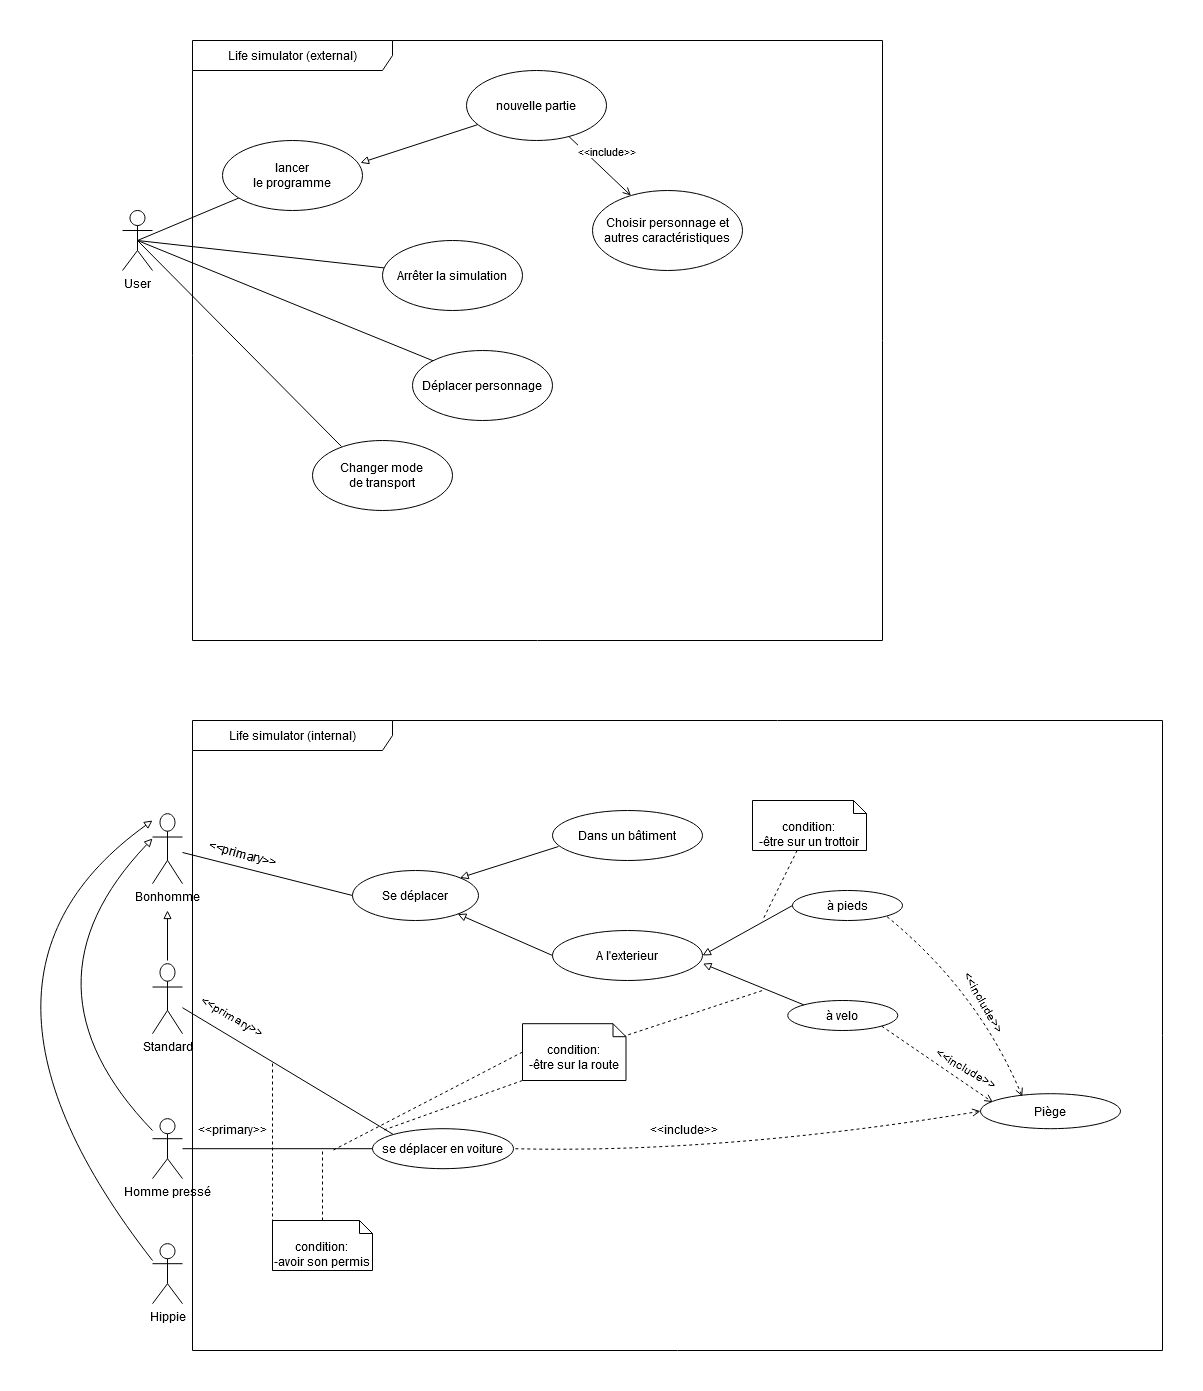

The diagram above was exported from draw.io. Its source (the exported page's mxGraphModel, read from the mxfile embedded in the PNG):
<mxGraphModel dx="2249" dy="763" grid="1" gridSize="10" guides="1" tooltips="1" connect="1" arrows="1" fold="1" page="1" pageScale="1" pageWidth="827" pageHeight="1169" math="0" shadow="0">
  <root>
    <mxCell id="0" />
    <mxCell id="1" parent="0" />
    <mxCell id="mF706hxks2c-C6gWE-Yd-37" value="Life simulator (external)" style="shape=umlFrame;whiteSpace=wrap;html=1;width=200;height=30;" parent="1" vertex="1">
      <mxGeometry y="270" width="690" height="600" as="geometry" />
    </mxCell>
    <mxCell id="mF706hxks2c-C6gWE-Yd-43" value="" style="edgeStyle=none;rounded=0;orthogonalLoop=1;jettySize=auto;html=1;startArrow=none;startFill=0;endArrow=none;endFill=0;exitX=0.5;exitY=0.5;exitDx=0;exitDy=0;exitPerimeter=0;" parent="1" source="FF6MuvcdMseVqTnUlUUQ-22" target="mF706hxks2c-C6gWE-Yd-39" edge="1">
      <mxGeometry relative="1" as="geometry" />
    </mxCell>
    <mxCell id="cOnKHeuYSasRObDhvAMh-3" style="rounded=0;orthogonalLoop=1;jettySize=auto;html=1;entryX=0;entryY=0;entryDx=0;entryDy=0;endArrow=none;endFill=0;exitX=0.5;exitY=0.5;exitDx=0;exitDy=0;exitPerimeter=0;" parent="1" source="FF6MuvcdMseVqTnUlUUQ-22" target="cOnKHeuYSasRObDhvAMh-1" edge="1">
      <mxGeometry relative="1" as="geometry" />
    </mxCell>
    <mxCell id="FF6MuvcdMseVqTnUlUUQ-22" value="&lt;div&gt;User&lt;/div&gt;" style="shape=umlActor;verticalLabelPosition=bottom;verticalAlign=top;html=1;outlineConnect=0;" parent="1" vertex="1">
      <mxGeometry x="-70" y="440.00000000000006" width="30" height="60" as="geometry" />
    </mxCell>
    <mxCell id="mF706hxks2c-C6gWE-Yd-39" value="lancer&lt;div&gt;le programme&lt;/div&gt;" style="ellipse;whiteSpace=wrap;html=1;" parent="1" vertex="1">
      <mxGeometry x="30" y="370.00000000000006" width="140" height="70" as="geometry" />
    </mxCell>
    <mxCell id="mF706hxks2c-C6gWE-Yd-65" style="edgeStyle=none;rounded=0;orthogonalLoop=1;jettySize=auto;html=1;entryX=0.986;entryY=0.319;entryDx=0;entryDy=0;startArrow=none;startFill=0;endArrow=block;endFill=0;entryPerimeter=0;" parent="1" source="mF706hxks2c-C6gWE-Yd-40" target="mF706hxks2c-C6gWE-Yd-39" edge="1">
      <mxGeometry relative="1" as="geometry" />
    </mxCell>
    <mxCell id="mF706hxks2c-C6gWE-Yd-67" value="&amp;lt;&amp;lt;include&amp;gt;&amp;gt;" style="edgeStyle=none;rounded=0;orthogonalLoop=1;jettySize=auto;html=1;startArrow=none;startFill=0;endArrow=open;endFill=0;" parent="1" source="mF706hxks2c-C6gWE-Yd-40" target="mF706hxks2c-C6gWE-Yd-66" edge="1">
      <mxGeometry x="-0.1111" y="15" relative="1" as="geometry">
        <mxPoint as="offset" />
      </mxGeometry>
    </mxCell>
    <mxCell id="mF706hxks2c-C6gWE-Yd-40" value="nouvelle partie" style="ellipse;whiteSpace=wrap;html=1;" parent="1" vertex="1">
      <mxGeometry x="274" y="300.00000000000006" width="140" height="70" as="geometry" />
    </mxCell>
    <mxCell id="FF6MuvcdMseVqTnUlUUQ-23" value="Arrêter la simulation" style="ellipse;whiteSpace=wrap;html=1;" parent="1" vertex="1">
      <mxGeometry x="190" y="470" width="140" height="70" as="geometry" />
    </mxCell>
    <mxCell id="FF6MuvcdMseVqTnUlUUQ-24" value="" style="endArrow=none;html=1;strokeColor=#000000;entryX=0.5;entryY=0.5;entryDx=0;entryDy=0;entryPerimeter=0;" parent="1" source="FF6MuvcdMseVqTnUlUUQ-23" target="FF6MuvcdMseVqTnUlUUQ-22" edge="1">
      <mxGeometry width="50" height="50" relative="1" as="geometry">
        <mxPoint x="-40" y="560" as="sourcePoint" />
        <mxPoint x="-30" y="480.00000000000006" as="targetPoint" />
      </mxGeometry>
    </mxCell>
    <mxCell id="-PCdLZGygti7nppQyUpf-10" style="edgeStyle=none;rounded=0;orthogonalLoop=1;jettySize=auto;html=1;entryX=0;entryY=0.5;entryDx=0;entryDy=0;endArrow=none;endFill=0;" parent="1" source="-PCdLZGygti7nppQyUpf-13" target="-PCdLZGygti7nppQyUpf-17" edge="1">
      <mxGeometry relative="1" as="geometry" />
    </mxCell>
    <mxCell id="-PCdLZGygti7nppQyUpf-11" value="&amp;lt;&amp;lt;primary&amp;gt;&amp;gt;" style="edgeLabel;html=1;align=center;verticalAlign=middle;resizable=0;points=[];rotation=15;fontSize=12;" parent="-PCdLZGygti7nppQyUpf-10" connectable="0" vertex="1">
      <mxGeometry x="-0.625" y="1" relative="1" as="geometry">
        <mxPoint x="27.82" y="-5.91" as="offset" />
      </mxGeometry>
    </mxCell>
    <mxCell id="-PCdLZGygti7nppQyUpf-12" value="" style="edgeStyle=none;rounded=0;orthogonalLoop=1;jettySize=auto;html=1;startArrow=block;startFill=0;endArrow=none;endFill=0;" parent="1" edge="1">
      <mxGeometry relative="1" as="geometry">
        <mxPoint x="-25" y="1140" as="sourcePoint" />
        <mxPoint x="-25" y="1190" as="targetPoint" />
      </mxGeometry>
    </mxCell>
    <mxCell id="-PCdLZGygti7nppQyUpf-13" value="&lt;div&gt;Bonhomme&lt;/div&gt;&lt;div&gt;&lt;br&gt;&lt;/div&gt;" style="shape=umlActor;verticalLabelPosition=bottom;verticalAlign=top;html=1;outlineConnect=0;" parent="1" vertex="1">
      <mxGeometry x="-40" y="1043.19" width="30" height="70" as="geometry" />
    </mxCell>
    <mxCell id="-PCdLZGygti7nppQyUpf-14" value="Life simulator (internal)" style="shape=umlFrame;whiteSpace=wrap;html=1;width=200;height=30;" parent="1" vertex="1">
      <mxGeometry y="950" width="970" height="630" as="geometry" />
    </mxCell>
    <mxCell id="-PCdLZGygti7nppQyUpf-17" value="Se déplacer" style="ellipse;" parent="1" vertex="1">
      <mxGeometry x="160" y="1100" width="126" height="50" as="geometry" />
    </mxCell>
    <mxCell id="-PCdLZGygti7nppQyUpf-20" style="edgeStyle=none;rounded=0;orthogonalLoop=1;jettySize=auto;html=1;startArrow=none;startFill=0;endArrow=none;endFill=0;entryX=0;entryY=0;entryDx=0;entryDy=0;" parent="1" source="-PCdLZGygti7nppQyUpf-21" target="-PCdLZGygti7nppQyUpf-25" edge="1">
      <mxGeometry relative="1" as="geometry">
        <mxPoint x="288" y="1378.19" as="targetPoint" />
      </mxGeometry>
    </mxCell>
    <mxCell id="-PCdLZGygti7nppQyUpf-21" value="&lt;div&gt;Standard&lt;/div&gt;" style="shape=umlActor;verticalLabelPosition=bottom;verticalAlign=top;html=1;outlineConnect=0;" parent="1" vertex="1">
      <mxGeometry x="-40" y="1193.19" width="30" height="70" as="geometry" />
    </mxCell>
    <mxCell id="-PCdLZGygti7nppQyUpf-22" style="edgeStyle=none;rounded=0;orthogonalLoop=1;jettySize=auto;html=1;entryX=0;entryY=0.5;entryDx=0;entryDy=0;startArrow=none;startFill=0;endArrow=none;endFill=0;" parent="1" source="-PCdLZGygti7nppQyUpf-23" target="-PCdLZGygti7nppQyUpf-25" edge="1">
      <mxGeometry relative="1" as="geometry" />
    </mxCell>
    <mxCell id="-PCdLZGygti7nppQyUpf-23" value="&lt;div&gt;Homme pressé&lt;/div&gt;" style="shape=umlActor;verticalLabelPosition=bottom;verticalAlign=top;html=1;outlineConnect=0;" parent="1" vertex="1">
      <mxGeometry x="-40" y="1348.19" width="30" height="60" as="geometry" />
    </mxCell>
    <mxCell id="-PCdLZGygti7nppQyUpf-24" value="Hippie" style="shape=umlActor;verticalLabelPosition=bottom;verticalAlign=top;html=1;outlineConnect=0;" parent="1" vertex="1">
      <mxGeometry x="-40" y="1473.19" width="30" height="60" as="geometry" />
    </mxCell>
    <mxCell id="-PCdLZGygti7nppQyUpf-25" value="&#10;se déplacer en voiture&#10;" style="ellipse;" parent="1" vertex="1">
      <mxGeometry x="180" y="1358.19" width="141" height="40" as="geometry" />
    </mxCell>
    <mxCell id="-PCdLZGygti7nppQyUpf-26" style="edgeStyle=none;rounded=0;orthogonalLoop=1;jettySize=auto;html=1;exitX=0.5;exitY=0;exitDx=0;exitDy=0;startArrow=none;startFill=0;endArrow=none;endFill=0;strokeColor=#000000;" parent="1" source="-PCdLZGygti7nppQyUpf-25" target="-PCdLZGygti7nppQyUpf-25" edge="1">
      <mxGeometry relative="1" as="geometry" />
    </mxCell>
    <mxCell id="mF706hxks2c-C6gWE-Yd-170" style="edgeStyle=none;rounded=0;orthogonalLoop=1;jettySize=auto;html=1;exitX=0;exitY=1;exitDx=0;exitDy=0;exitPerimeter=0;dashed=1;startArrow=none;startFill=0;endArrow=none;endFill=0;" parent="1" source="-PCdLZGygti7nppQyUpf-29" edge="1">
      <mxGeometry relative="1" as="geometry">
        <mxPoint x="80" y="1290" as="targetPoint" />
      </mxGeometry>
    </mxCell>
    <mxCell id="mF706hxks2c-C6gWE-Yd-172" style="edgeStyle=none;rounded=0;orthogonalLoop=1;jettySize=auto;html=1;exitX=0.5;exitY=0;exitDx=0;exitDy=0;exitPerimeter=0;dashed=1;startArrow=none;startFill=0;endArrow=none;endFill=0;" parent="1" source="-PCdLZGygti7nppQyUpf-29" edge="1">
      <mxGeometry relative="1" as="geometry">
        <mxPoint x="130" y="1380" as="targetPoint" />
      </mxGeometry>
    </mxCell>
    <mxCell id="-PCdLZGygti7nppQyUpf-29" value="condition:&lt;br&gt;-avoir son&amp;nbsp;permis" style="shape=note2;boundedLbl=1;whiteSpace=wrap;html=1;size=13;verticalAlign=top;align=center;" parent="1" vertex="1">
      <mxGeometry x="80" y="1450" width="100" height="50" as="geometry" />
    </mxCell>
    <mxCell id="-PCdLZGygti7nppQyUpf-39" value="Dans un bâtiment" style="ellipse;whiteSpace=wrap;html=1;fontSize=12;" parent="1" vertex="1">
      <mxGeometry x="360" y="1040" width="150" height="50" as="geometry" />
    </mxCell>
    <mxCell id="-PCdLZGygti7nppQyUpf-40" value="A l'exterieur" style="ellipse;whiteSpace=wrap;html=1;fontSize=12;" parent="1" vertex="1">
      <mxGeometry x="360" y="1160" width="150" height="50" as="geometry" />
    </mxCell>
    <mxCell id="-PCdLZGygti7nppQyUpf-41" style="edgeStyle=none;rounded=0;orthogonalLoop=1;jettySize=auto;html=1;entryX=0.04;entryY=0.72;entryDx=0;entryDy=0;endArrow=none;endFill=0;startArrow=block;startFill=0;entryPerimeter=0;exitX=1;exitY=0;exitDx=0;exitDy=0;" parent="1" source="-PCdLZGygti7nppQyUpf-17" target="-PCdLZGygti7nppQyUpf-39" edge="1">
      <mxGeometry relative="1" as="geometry">
        <mxPoint x="280" y="1109" as="sourcePoint" />
        <mxPoint x="452.45000000000005" y="1037.68" as="targetPoint" />
      </mxGeometry>
    </mxCell>
    <mxCell id="-PCdLZGygti7nppQyUpf-42" style="edgeStyle=none;rounded=0;orthogonalLoop=1;jettySize=auto;html=1;entryX=0;entryY=0.5;entryDx=0;entryDy=0;endArrow=none;endFill=0;startArrow=block;startFill=0;" parent="1" source="-PCdLZGygti7nppQyUpf-17" target="-PCdLZGygti7nppQyUpf-40" edge="1">
      <mxGeometry relative="1" as="geometry">
        <mxPoint x="286" y="1163" as="sourcePoint" />
        <mxPoint x="372" y="1130" as="targetPoint" />
      </mxGeometry>
    </mxCell>
    <mxCell id="-PCdLZGygti7nppQyUpf-44" value="à velo" style="ellipse;whiteSpace=wrap;html=1;" parent="1" vertex="1">
      <mxGeometry x="595.25" y="1230" width="110" height="30" as="geometry" />
    </mxCell>
    <mxCell id="-PCdLZGygti7nppQyUpf-45" value="à pieds" style="ellipse;whiteSpace=wrap;html=1;" parent="1" vertex="1">
      <mxGeometry x="600" y="1120" width="110" height="30" as="geometry" />
    </mxCell>
    <mxCell id="-PCdLZGygti7nppQyUpf-46" style="edgeStyle=none;rounded=0;orthogonalLoop=1;jettySize=auto;html=1;entryX=0;entryY=0;entryDx=0;entryDy=0;endArrow=none;endFill=0;startArrow=block;startFill=0;exitX=1.003;exitY=0.663;exitDx=0;exitDy=0;exitPerimeter=0;" parent="1" source="-PCdLZGygti7nppQyUpf-40" target="-PCdLZGygti7nppQyUpf-44" edge="1">
      <mxGeometry relative="1" as="geometry">
        <mxPoint x="500.00148524044766" y="1208.5261979155246" as="sourcePoint" />
        <mxPoint x="594.7" y="1250" as="targetPoint" />
      </mxGeometry>
    </mxCell>
    <mxCell id="-PCdLZGygti7nppQyUpf-47" style="edgeStyle=none;rounded=0;orthogonalLoop=1;jettySize=auto;html=1;entryX=0;entryY=0.5;entryDx=0;entryDy=0;endArrow=none;endFill=0;startArrow=block;startFill=0;" parent="1" target="-PCdLZGygti7nppQyUpf-45" edge="1">
      <mxGeometry relative="1" as="geometry">
        <mxPoint x="510" y="1185" as="sourcePoint" />
        <mxPoint x="648.0791270347397" y="1251.7133982822018" as="targetPoint" />
      </mxGeometry>
    </mxCell>
    <mxCell id="-PCdLZGygti7nppQyUpf-55" value="" style="edgeStyle=none;orthogonalLoop=1;jettySize=auto;html=1;startArrow=block;startFill=0;endArrow=none;endFill=0;jumpStyle=arc;jumpSize=11;curved=1;" parent="1" edge="1">
      <mxGeometry relative="1" as="geometry">
        <mxPoint x="-40" y="1050" as="sourcePoint" />
        <mxPoint x="-40" y="1490" as="targetPoint" />
        <Array as="points">
          <mxPoint x="-260" y="1207.8600000000001" />
        </Array>
      </mxGeometry>
    </mxCell>
    <mxCell id="mF706hxks2c-C6gWE-Yd-52" value="" style="endArrow=open;dashed=1;html=1;exitX=1;exitY=1;exitDx=0;exitDy=0;entryX=0.088;entryY=0.245;entryDx=0;entryDy=0;endFill=0;startArrow=none;startFill=0;entryPerimeter=0;" parent="1" source="-PCdLZGygti7nppQyUpf-44" target="mF706hxks2c-C6gWE-Yd-54" edge="1">
      <mxGeometry width="50" height="50" relative="1" as="geometry">
        <mxPoint x="689.9953021431165" y="1275.3683396895087" as="sourcePoint" />
        <mxPoint x="768.04" y="1323.0100000000002" as="targetPoint" />
      </mxGeometry>
    </mxCell>
    <mxCell id="mF706hxks2c-C6gWE-Yd-53" value="&lt;div style=&quot;font-size: 12px;&quot;&gt;&amp;lt;&amp;lt;include&amp;gt;&amp;gt;&lt;/div&gt;" style="edgeLabel;html=1;align=center;verticalAlign=middle;resizable=0;points=[];fontSize=12;rotation=30;" parent="mF706hxks2c-C6gWE-Yd-52" connectable="0" vertex="1">
      <mxGeometry x="0.3994" relative="1" as="geometry">
        <mxPoint x="6.990000000000002" y="-11.66" as="offset" />
      </mxGeometry>
    </mxCell>
    <mxCell id="mF706hxks2c-C6gWE-Yd-54" value="&lt;div&gt;Piège&lt;/div&gt;" style="ellipse;whiteSpace=wrap;html=1;" parent="1" vertex="1">
      <mxGeometry x="788" y="1323.19" width="140" height="35" as="geometry" />
    </mxCell>
    <mxCell id="mF706hxks2c-C6gWE-Yd-55" value="" style="edgeStyle=none;orthogonalLoop=1;jettySize=auto;html=1;startArrow=open;startFill=0;endArrow=none;endFill=0;exitX=0.298;exitY=0.077;exitDx=0;exitDy=0;jumpStyle=arc;jumpSize=11;curved=1;dashed=1;entryX=1;entryY=1;entryDx=0;entryDy=0;exitPerimeter=0;" parent="1" source="mF706hxks2c-C6gWE-Yd-54" target="-PCdLZGygti7nppQyUpf-45" edge="1">
      <mxGeometry relative="1" as="geometry">
        <mxPoint x="811.0199999999995" y="1318.0049999999999" as="sourcePoint" />
        <mxPoint x="705.25" y="1145" as="targetPoint" />
        <Array as="points">
          <mxPoint x="785.25" y="1220" />
        </Array>
      </mxGeometry>
    </mxCell>
    <mxCell id="mF706hxks2c-C6gWE-Yd-56" value="&amp;lt;&amp;lt;include&amp;gt;&amp;gt;" style="edgeLabel;html=1;align=center;verticalAlign=middle;resizable=0;points=[];fontSize=12;rotation=60;" parent="mF706hxks2c-C6gWE-Yd-55" connectable="0" vertex="1">
      <mxGeometry x="-0.3683" y="12" relative="1" as="geometry">
        <mxPoint x="1.1000000000000014" y="-31.45" as="offset" />
      </mxGeometry>
    </mxCell>
    <mxCell id="mF706hxks2c-C6gWE-Yd-57" value="" style="edgeStyle=none;orthogonalLoop=1;jettySize=auto;html=1;startArrow=open;startFill=0;endArrow=none;endFill=0;entryX=1;entryY=0.5;entryDx=0;entryDy=0;exitX=0;exitY=0.5;exitDx=0;exitDy=0;jumpStyle=arc;jumpSize=11;curved=1;dashed=1;" parent="1" source="mF706hxks2c-C6gWE-Yd-54" edge="1">
      <mxGeometry relative="1" as="geometry">
        <mxPoint x="590" y="1348.19" as="sourcePoint" />
        <mxPoint x="320.9999999999977" y="1378.19" as="targetPoint" />
        <Array as="points">
          <mxPoint x="530" y="1383.19" />
        </Array>
      </mxGeometry>
    </mxCell>
    <mxCell id="mF706hxks2c-C6gWE-Yd-58" value="&amp;lt;&amp;lt;include&amp;gt;&amp;gt;" style="edgeLabel;html=1;align=center;verticalAlign=middle;resizable=0;points=[];fontSize=12;rotation=0;" parent="mF706hxks2c-C6gWE-Yd-57" connectable="0" vertex="1">
      <mxGeometry x="-0.2265" y="-10" relative="1" as="geometry">
        <mxPoint x="-116.45" y="-2.269999999999998" as="offset" />
      </mxGeometry>
    </mxCell>
    <mxCell id="mF706hxks2c-C6gWE-Yd-59" value="" style="edgeStyle=none;orthogonalLoop=1;jettySize=auto;html=1;startArrow=block;startFill=0;endArrow=none;endFill=0;jumpStyle=arc;jumpSize=11;curved=1;" parent="1" edge="1">
      <mxGeometry relative="1" as="geometry">
        <mxPoint x="-40" y="1068" as="sourcePoint" />
        <mxPoint x="-40" y="1360" as="targetPoint" />
        <Array as="points">
          <mxPoint x="-180" y="1214.8600000000001" />
        </Array>
      </mxGeometry>
    </mxCell>
    <mxCell id="mF706hxks2c-C6gWE-Yd-60" value="&amp;lt;&amp;lt;primary&amp;gt;&amp;gt;" style="edgeLabel;html=1;align=center;verticalAlign=middle;resizable=0;points=[];rotation=30;fontSize=12;" parent="1" connectable="0" vertex="1">
      <mxGeometry x="39.997083449233685" y="1245.0007440420711" as="geometry" />
    </mxCell>
    <mxCell id="mF706hxks2c-C6gWE-Yd-61" value="&amp;lt;&amp;lt;primary&amp;gt;&amp;gt;" style="edgeLabel;html=1;align=center;verticalAlign=middle;resizable=0;points=[];rotation=0;fontSize=12;" parent="1" connectable="0" vertex="1">
      <mxGeometry x="39.997083449233685" y="1358.1907440420712" as="geometry" />
    </mxCell>
    <mxCell id="mF706hxks2c-C6gWE-Yd-66" value="Choisir personnage et autres caractéristiques" style="ellipse;whiteSpace=wrap;html=1;" parent="1" vertex="1">
      <mxGeometry x="400" y="420" width="150" height="80" as="geometry" />
    </mxCell>
    <mxCell id="mF706hxks2c-C6gWE-Yd-165" style="edgeStyle=none;rounded=0;orthogonalLoop=1;jettySize=auto;html=1;startArrow=none;startFill=0;endArrow=none;endFill=0;dashed=1;" parent="1" source="mF706hxks2c-C6gWE-Yd-164" edge="1">
      <mxGeometry relative="1" as="geometry">
        <mxPoint x="570" y="1150" as="targetPoint" />
      </mxGeometry>
    </mxCell>
    <mxCell id="mF706hxks2c-C6gWE-Yd-164" value="condition:&lt;br&gt;-être sur un trottoir" style="shape=note2;boundedLbl=1;whiteSpace=wrap;html=1;size=13;verticalAlign=top;align=center;" parent="1" vertex="1">
      <mxGeometry x="560" y="1030" width="114" height="50" as="geometry" />
    </mxCell>
    <mxCell id="mF706hxks2c-C6gWE-Yd-167" style="edgeStyle=none;rounded=0;orthogonalLoop=1;jettySize=auto;html=1;exitX=0;exitY=0;exitDx=100;exitDy=13;exitPerimeter=0;dashed=1;startArrow=none;startFill=0;endArrow=none;endFill=0;" parent="1" source="mF706hxks2c-C6gWE-Yd-166" edge="1">
      <mxGeometry relative="1" as="geometry">
        <mxPoint x="570" y="1220" as="targetPoint" />
      </mxGeometry>
    </mxCell>
    <mxCell id="mF706hxks2c-C6gWE-Yd-168" style="edgeStyle=none;rounded=0;orthogonalLoop=1;jettySize=auto;html=1;exitX=0;exitY=1;exitDx=0;exitDy=0;exitPerimeter=0;dashed=1;startArrow=none;startFill=0;endArrow=none;endFill=0;" parent="1" source="mF706hxks2c-C6gWE-Yd-166" edge="1">
      <mxGeometry relative="1" as="geometry">
        <mxPoint x="190" y="1360" as="targetPoint" />
      </mxGeometry>
    </mxCell>
    <mxCell id="mF706hxks2c-C6gWE-Yd-169" style="edgeStyle=none;rounded=0;orthogonalLoop=1;jettySize=auto;html=1;exitX=0;exitY=0.5;exitDx=0;exitDy=0;exitPerimeter=0;dashed=1;startArrow=none;startFill=0;endArrow=none;endFill=0;" parent="1" source="mF706hxks2c-C6gWE-Yd-166" edge="1">
      <mxGeometry relative="1" as="geometry">
        <mxPoint x="140" y="1380" as="targetPoint" />
      </mxGeometry>
    </mxCell>
    <mxCell id="mF706hxks2c-C6gWE-Yd-166" value="condition:&lt;br&gt;-être sur la route" style="shape=note2;boundedLbl=1;whiteSpace=wrap;html=1;size=13;verticalAlign=top;align=center;" parent="1" vertex="1">
      <mxGeometry x="330" y="1253.19" width="103.5" height="56.81" as="geometry" />
    </mxCell>
    <mxCell id="cOnKHeuYSasRObDhvAMh-1" value="Déplacer personnage" style="ellipse;whiteSpace=wrap;html=1;" parent="1" vertex="1">
      <mxGeometry x="220" y="580" width="140" height="70" as="geometry" />
    </mxCell>
    <mxCell id="HPRLyuij2cFhv3gqICml-1" style="rounded=0;orthogonalLoop=1;jettySize=auto;html=1;endArrow=none;endFill=0;exitX=0.5;exitY=0.5;exitDx=0;exitDy=0;exitPerimeter=0;entryX=0.207;entryY=0.086;entryDx=0;entryDy=0;entryPerimeter=0;" parent="1" target="HPRLyuij2cFhv3gqICml-2" edge="1">
      <mxGeometry relative="1" as="geometry">
        <mxPoint x="-55" y="470" as="sourcePoint" />
        <mxPoint x="50" y="780" as="targetPoint" />
      </mxGeometry>
    </mxCell>
    <mxCell id="HPRLyuij2cFhv3gqICml-2" value="&lt;div&gt;Changer mode &lt;br&gt;&lt;/div&gt;&lt;div&gt;de transport&lt;br&gt;&lt;/div&gt;" style="ellipse;whiteSpace=wrap;html=1;" parent="1" vertex="1">
      <mxGeometry x="120" y="670" width="140" height="70" as="geometry" />
    </mxCell>
  </root>
</mxGraphModel>